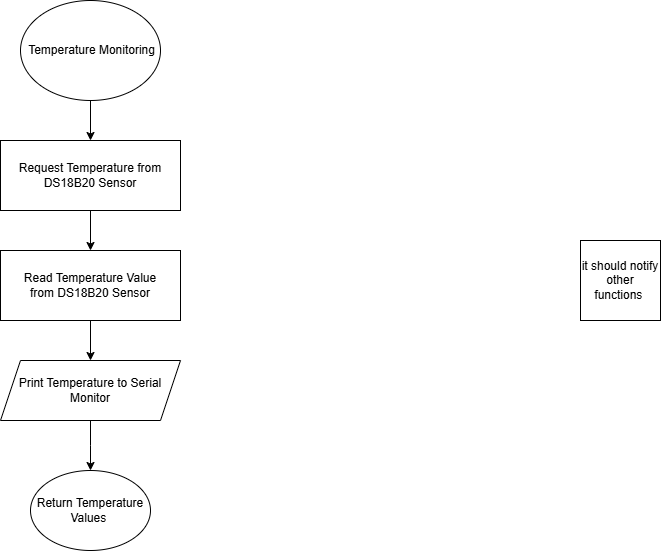

The diagram above was exported from draw.io. Its source (the exported page's mxGraphModel, read from the mxfile embedded in the PNG):
<mxGraphModel dx="880" dy="460" grid="1" gridSize="10" guides="1" tooltips="1" connect="1" arrows="1" fold="1" page="1" pageScale="1" pageWidth="827" pageHeight="1169" math="0" shadow="0">
  <root>
    <mxCell id="0" />
    <mxCell id="1" parent="0" />
    <mxCell id="l9O0ObvRbleUjGA_UHhN-3" value="" style="edgeStyle=orthogonalEdgeStyle;rounded=0;orthogonalLoop=1;jettySize=auto;html=1;" parent="1" source="l9O0ObvRbleUjGA_UHhN-1" target="l9O0ObvRbleUjGA_UHhN-2" edge="1">
      <mxGeometry relative="1" as="geometry" />
    </mxCell>
    <mxCell id="l9O0ObvRbleUjGA_UHhN-1" value="&amp;nbsp;Temperature Monitoring" style="ellipse;whiteSpace=wrap;html=1;" parent="1" vertex="1">
      <mxGeometry x="290" y="40" width="140" height="100" as="geometry" />
    </mxCell>
    <mxCell id="6eX20RKFmKHadYk9xWbc-2" style="edgeStyle=orthogonalEdgeStyle;rounded=0;orthogonalLoop=1;jettySize=auto;html=1;exitX=0.5;exitY=1;exitDx=0;exitDy=0;entryX=0.5;entryY=0;entryDx=0;entryDy=0;" edge="1" parent="1" source="l9O0ObvRbleUjGA_UHhN-2" target="ArptLkpAVS64i6egVK9_-1">
      <mxGeometry relative="1" as="geometry" />
    </mxCell>
    <mxCell id="l9O0ObvRbleUjGA_UHhN-2" value="Request Temperature from DS18B20 Sensor" style="rounded=0;whiteSpace=wrap;html=1;" parent="1" vertex="1">
      <mxGeometry x="270" y="180" width="180" height="70" as="geometry" />
    </mxCell>
    <mxCell id="9mw1Xy_LhNnI92uOUiLn-1" value="it should notify other functions&amp;nbsp;" style="whiteSpace=wrap;html=1;aspect=fixed;" vertex="1" parent="1">
      <mxGeometry x="850" y="280" width="80" height="80" as="geometry" />
    </mxCell>
    <mxCell id="6eX20RKFmKHadYk9xWbc-6" value="" style="edgeStyle=orthogonalEdgeStyle;rounded=0;orthogonalLoop=1;jettySize=auto;html=1;" edge="1" parent="1" source="ArptLkpAVS64i6egVK9_-1" target="ArptLkpAVS64i6egVK9_-2">
      <mxGeometry relative="1" as="geometry" />
    </mxCell>
    <mxCell id="ArptLkpAVS64i6egVK9_-1" value="&lt;p data-pm-slice=&quot;0 0 []&quot;&gt;Read Temperature Value from&amp;nbsp;&lt;span style=&quot;background-color: initial;&quot;&gt;DS18B20&lt;/span&gt;&lt;span style=&quot;background-color: initial;&quot;&gt;&amp;nbsp;&lt;/span&gt;&lt;span style=&quot;background-color: initial;&quot;&gt;Sensor&lt;/span&gt;&lt;/p&gt;" style="rounded=0;whiteSpace=wrap;html=1;" vertex="1" parent="1">
      <mxGeometry x="270" y="290" width="180" height="70" as="geometry" />
    </mxCell>
    <mxCell id="6eX20RKFmKHadYk9xWbc-5" style="edgeStyle=orthogonalEdgeStyle;rounded=0;orthogonalLoop=1;jettySize=auto;html=1;exitX=0.5;exitY=1;exitDx=0;exitDy=0;entryX=0.5;entryY=0;entryDx=0;entryDy=0;" edge="1" parent="1" source="ArptLkpAVS64i6egVK9_-2">
      <mxGeometry relative="1" as="geometry">
        <mxPoint x="360" y="510" as="targetPoint" />
      </mxGeometry>
    </mxCell>
    <mxCell id="ArptLkpAVS64i6egVK9_-2" value="&lt;br&gt;Print Temperature&amp;nbsp;to Serial Monitor &lt;div&gt;&lt;br/&gt;&lt;/div&gt;" style="shape=parallelogram;perimeter=parallelogramPerimeter;whiteSpace=wrap;html=1;fixedSize=1;" vertex="1" parent="1">
      <mxGeometry x="270" y="400" width="180" height="60" as="geometry" />
    </mxCell>
    <mxCell id="3jA4tdH5ucI7Ej1cNZzd-1" value="Return Temperature Values&amp;nbsp;" style="ellipse;whiteSpace=wrap;html=1;" vertex="1" parent="1">
      <mxGeometry x="300" y="510" width="120" height="80" as="geometry" />
    </mxCell>
  </root>
</mxGraphModel>